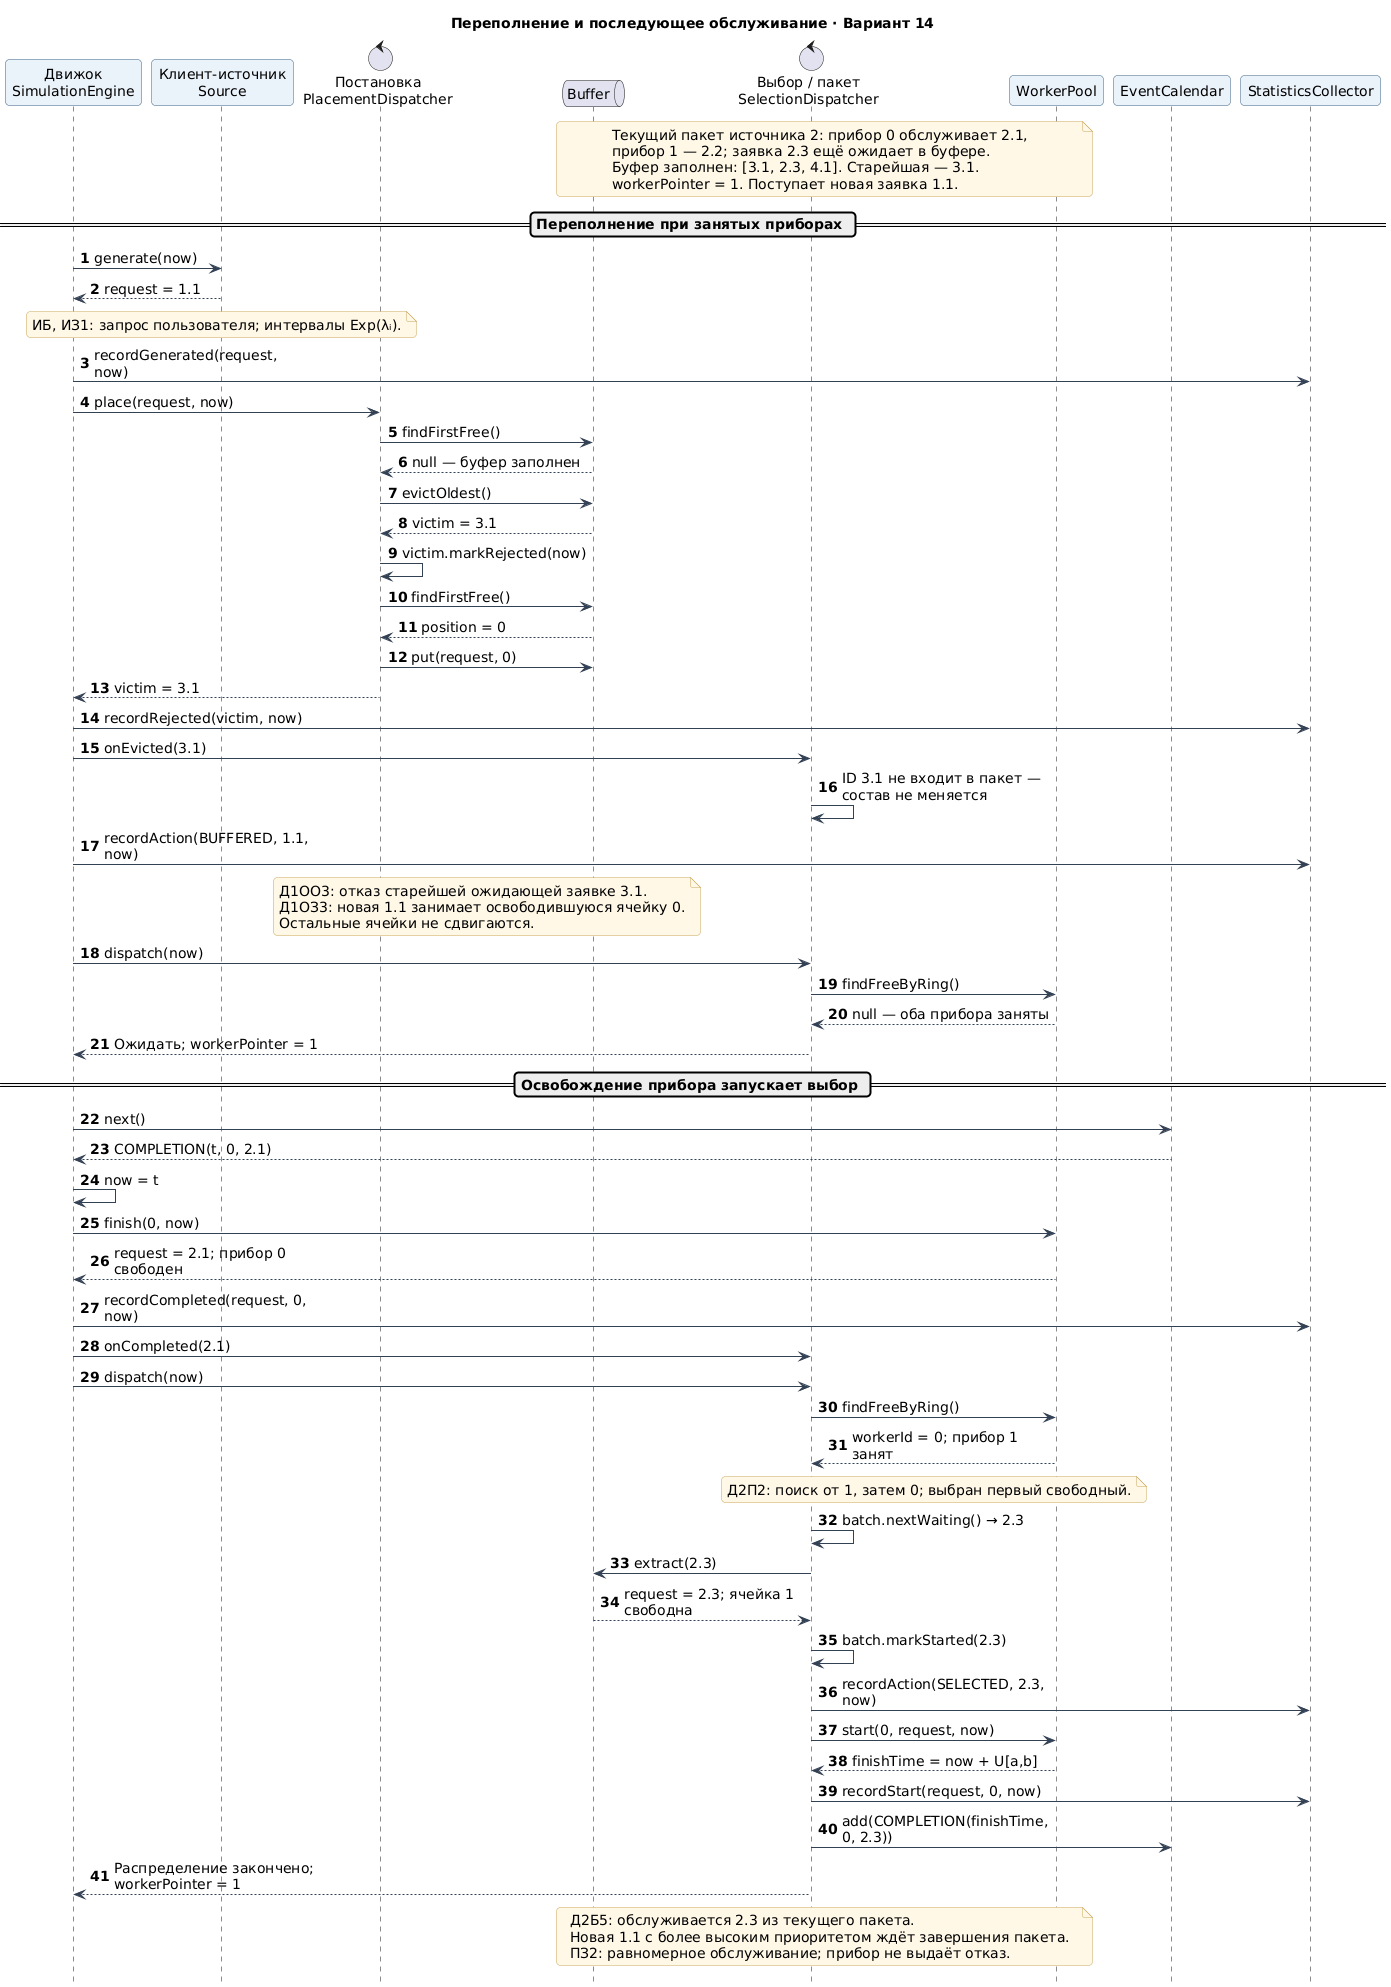

The diagram above was rendered by PlantUML. Its source (embedded in the PNG):
@startuml
skinparam defaultFontName DejaVu Sans
skinparam defaultFontSize 14
skinparam backgroundColor White
skinparam shadowing false
skinparam ArrowColor #334155
skinparam LineColor #334155
skinparam roundcorner 8
skinparam NoteBackgroundColor #FFF8E7
skinparam NoteBorderColor #C9A75A
skinparam ParticipantBackgroundColor #EAF2FA
skinparam ParticipantBorderColor #3C6382
skinparam classBackgroundColor #F4F8FC
skinparam classBorderColor #3C6382
skinparam activityBackgroundColor #F4F8FC
skinparam activityBorderColor #3C6382
skinparam activityDiamondBackgroundColor #FFF8E7
skinparam activityDiamondBorderColor #C9A75A
skinparam swimlaneTitleBackgroundColor #EAF2FA
skinparam swimlaneBorderColor #94A3B8
skinparam maxMessageSize 90
hide footbox
skinparam maxMessageSize 210
autonumber
title Переполнение и последующее обслуживание · Вариант 14

participant "Движок\nSimulationEngine" as E
participant "Клиент-источник\nSource" as S
control "Постановка\nPlacementDispatcher" as P
queue "Buffer" as B
control "Выбор / пакет\nSelectionDispatcher" as D
participant "WorkerPool" as W
participant "EventCalendar" as C
participant "StatisticsCollector" as ST

note over B,W
Текущий пакет источника 2: прибор 0 обслуживает 2.1,
прибор 1 — 2.2; заявка 2.3 ещё ожидает в буфере.
Буфер заполнен: [3.1, 2.3, 4.1]. Старейшая — 3.1.
workerPointer = 1. Поступает новая заявка 1.1.
end note
== Переполнение при занятых приборах ==
E -> S: generate(now)
S --> E: request = 1.1
note over S: ИБ, ИЗ1: запрос пользователя; интервалы Exp(λᵢ).
E -> ST: recordGenerated(request, now)
E -> P: place(request, now)
P -> B: findFirstFree()
B --> P: null — буфер заполнен
P -> B: evictOldest()
B --> P: victim = 3.1
P -> P: victim.markRejected(now)
P -> B: findFirstFree()
B --> P: position = 0
P -> B: put(request, 0)
P --> E: victim = 3.1
E -> ST: recordRejected(victim, now)
E -> D: onEvicted(3.1)
D -> D: ID 3.1 не входит в пакет — состав не меняется
E -> ST: recordAction(BUFFERED, 1.1, now)
note over P,B
Д1ОО3: отказ старейшей ожидающей заявке 3.1.
Д1ОЗ3: новая 1.1 занимает освободившуюся ячейку 0.
Остальные ячейки не сдвигаются.
end note
E -> D: dispatch(now)
D -> W: findFreeByRing()
W --> D: null — оба прибора заняты
D --> E: Ожидать; workerPointer = 1
== Освобождение прибора запускает выбор ==
E -> C: next()
C --> E: COMPLETION(t, 0, 2.1)
E -> E: now = t
E -> W: finish(0, now)
W --> E: request = 2.1; прибор 0 свободен
E -> ST: recordCompleted(request, 0, now)
E -> D: onCompleted(2.1)
E -> D: dispatch(now)
D -> W: findFreeByRing()
W --> D: workerId = 0; прибор 1 занят
note over D,W: Д2П2: поиск от 1, затем 0; выбран первый свободный.
D -> D: batch.nextWaiting() → 2.3
D -> B: extract(2.3)
B --> D: request = 2.3; ячейка 1 свободна
D -> D: batch.markStarted(2.3)
D -> ST: recordAction(SELECTED, 2.3, now)
D -> W: start(0, request, now)
W --> D: finishTime = now + U[a,b]
D -> ST: recordStart(request, 0, now)
D -> C: add(COMPLETION(finishTime, 0, 2.3))
D --> E: Распределение закончено; workerPointer = 1
note over B,W
Д2Б5: обслуживается 2.3 из текущего пакета.
Новая 1.1 с более высоким приоритетом ждёт завершения пакета.
ПЗ2: равномерное обслуживание; прибор не выдаёт отказ.
end note

@enduml